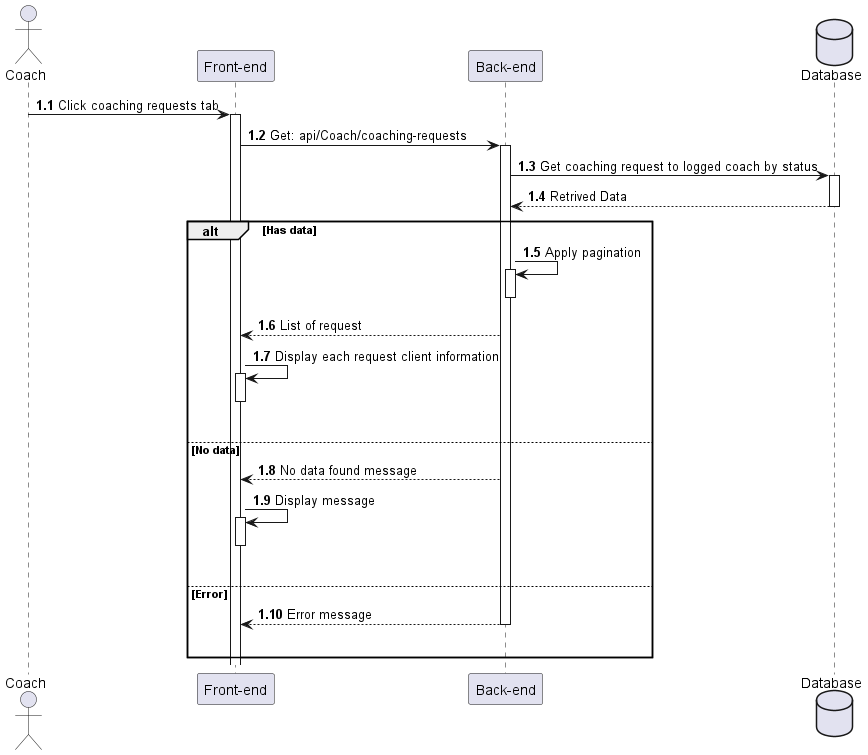

The diagram above was rendered by PlantUML. Its source (embedded in the PNG):
@startuml ViewCoachingRequests

actor Coach as user
participant "Front-end" as client
participant "Back-end" as server 
database "Database" as db

autonumber 1.1 "<b>0:"

user -> client++ : Click coaching requests tab
client -> server++ : Get: api/Coach/coaching-requests
server -> db++ : Get coaching request to logged coach by status
db --> server : Retrived Data
deactivate

alt Has data
    server -> server++ : Apply pagination
    deactivate
    server --> client : List of request
    client -> client++ : Display each request client information
    deactivate
    |||

else No data
    server --> client : No data found message
    client -> client++ : Display message
    deactivate 
    |||

else Error
    server --> client : Error message
    deactivate
    |||
end 

@enduml